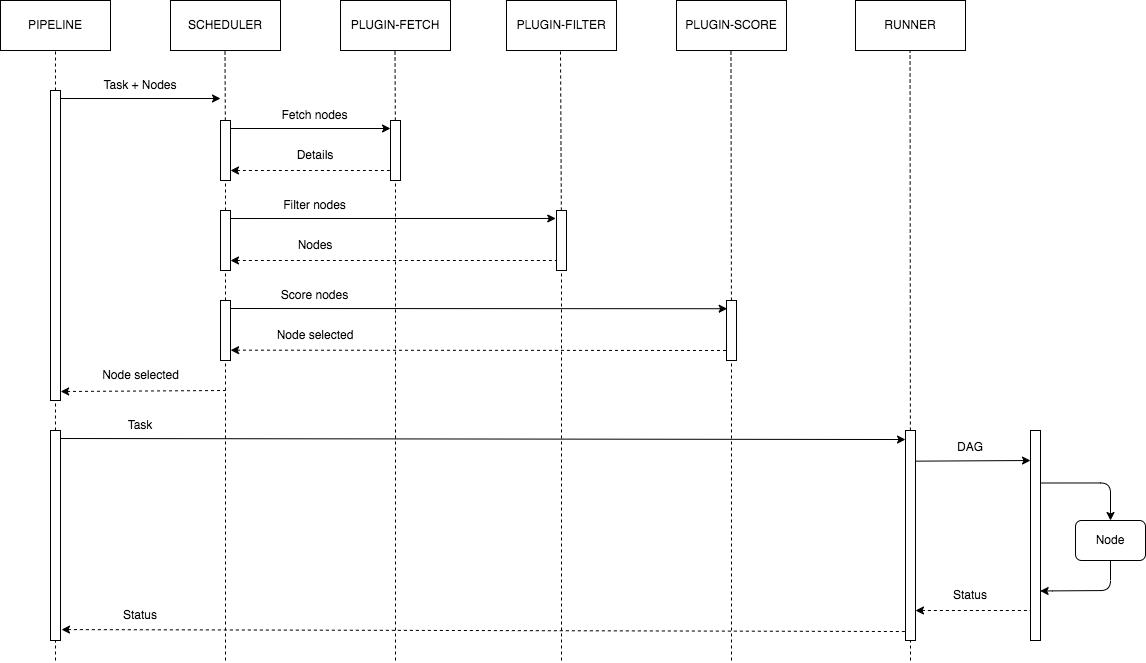

The diagram above was exported from draw.io. Its source (the exported page's mxGraphModel, read from the mxfile embedded in the PNG):
<mxGraphModel dx="1268" dy="892" grid="1" gridSize="10" guides="1" tooltips="1" connect="1" arrows="1" fold="1" page="1" pageScale="1" pageWidth="850" pageHeight="1100" math="0" shadow="0">
  <root>
    <mxCell id="0" />
    <mxCell id="1" parent="0" />
    <mxCell id="2" value="PIPELINE" style="rounded=0;whiteSpace=wrap;html=1;" vertex="1" parent="1">
      <mxGeometry x="40" y="40" width="110" height="50" as="geometry" />
    </mxCell>
    <mxCell id="6" value="" style="endArrow=none;dashed=1;html=1;entryX=0.5;entryY=1;entryDx=0;entryDy=0;startArrow=none;" edge="1" parent="1" source="49" target="2">
      <mxGeometry width="50" height="50" relative="1" as="geometry">
        <mxPoint x="95" y="560" as="sourcePoint" />
        <mxPoint x="94.5" y="110" as="targetPoint" />
      </mxGeometry>
    </mxCell>
    <mxCell id="7" value="SCHEDULER" style="rounded=0;whiteSpace=wrap;html=1;" vertex="1" parent="1">
      <mxGeometry x="210" y="40" width="110" height="50" as="geometry" />
    </mxCell>
    <mxCell id="8" value="PLUGIN-FETCH" style="rounded=0;whiteSpace=wrap;html=1;" vertex="1" parent="1">
      <mxGeometry x="380" y="40" width="110" height="50" as="geometry" />
    </mxCell>
    <mxCell id="10" value="PLUGIN-FILTER" style="rounded=0;whiteSpace=wrap;html=1;" vertex="1" parent="1">
      <mxGeometry x="546" y="40" width="110" height="50" as="geometry" />
    </mxCell>
    <mxCell id="11" value="" style="endArrow=none;dashed=1;html=1;entryX=0.5;entryY=1;entryDx=0;entryDy=0;startArrow=none;" edge="1" parent="1" source="34">
      <mxGeometry width="50" height="50" relative="1" as="geometry">
        <mxPoint x="264.5" y="450" as="sourcePoint" />
        <mxPoint x="264.5" y="90" as="targetPoint" />
      </mxGeometry>
    </mxCell>
    <mxCell id="12" value="" style="endArrow=none;dashed=1;html=1;entryX=0.5;entryY=1;entryDx=0;entryDy=0;startArrow=none;" edge="1" parent="1" source="39">
      <mxGeometry width="50" height="50" relative="1" as="geometry">
        <mxPoint x="434.5" y="450" as="sourcePoint" />
        <mxPoint x="434.5" y="90" as="targetPoint" />
      </mxGeometry>
    </mxCell>
    <mxCell id="13" value="" style="endArrow=none;dashed=1;html=1;entryX=0.5;entryY=1;entryDx=0;entryDy=0;startArrow=none;" edge="1" parent="1" source="43">
      <mxGeometry width="50" height="50" relative="1" as="geometry">
        <mxPoint x="600" y="450" as="sourcePoint" />
        <mxPoint x="600" y="90" as="targetPoint" />
      </mxGeometry>
    </mxCell>
    <mxCell id="15" value="Task + Nodes" style="text;html=1;strokeColor=none;fillColor=none;align=center;verticalAlign=middle;whiteSpace=wrap;rounded=0;" vertex="1" parent="1">
      <mxGeometry x="140" y="110" width="80" height="30" as="geometry" />
    </mxCell>
    <mxCell id="16" value="PLUGIN-SCORE" style="rounded=0;whiteSpace=wrap;html=1;" vertex="1" parent="1">
      <mxGeometry x="716" y="40" width="110" height="50" as="geometry" />
    </mxCell>
    <mxCell id="17" value="RUNNER" style="rounded=0;whiteSpace=wrap;html=1;" vertex="1" parent="1">
      <mxGeometry x="895" y="40" width="110" height="50" as="geometry" />
    </mxCell>
    <mxCell id="18" value="" style="endArrow=none;dashed=1;html=1;entryX=0.5;entryY=1;entryDx=0;entryDy=0;startArrow=none;" edge="1" parent="1" source="47">
      <mxGeometry width="50" height="50" relative="1" as="geometry">
        <mxPoint x="770.47" y="450" as="sourcePoint" />
        <mxPoint x="770.47" y="90" as="targetPoint" />
      </mxGeometry>
    </mxCell>
    <mxCell id="19" value="" style="endArrow=none;dashed=1;html=1;entryX=0.5;entryY=1;entryDx=0;entryDy=0;startArrow=none;" edge="1" parent="1" source="51">
      <mxGeometry width="50" height="50" relative="1" as="geometry">
        <mxPoint x="950" y="620" as="sourcePoint" />
        <mxPoint x="949.55" y="90" as="targetPoint" />
      </mxGeometry>
    </mxCell>
    <mxCell id="21" value="Fetch nodes" style="text;html=1;strokeColor=none;fillColor=none;align=center;verticalAlign=middle;whiteSpace=wrap;rounded=0;" vertex="1" parent="1">
      <mxGeometry x="319" y="140" width="71" height="30" as="geometry" />
    </mxCell>
    <mxCell id="23" value="" style="endArrow=classic;html=1;entryX=-0.073;entryY=0.133;entryDx=0;entryDy=0;entryPerimeter=0;" edge="1" parent="1" target="43">
      <mxGeometry width="50" height="50" relative="1" as="geometry">
        <mxPoint x="264" y="258" as="sourcePoint" />
        <mxPoint x="600" y="258" as="targetPoint" />
      </mxGeometry>
    </mxCell>
    <mxCell id="24" value="Filter nodes" style="text;html=1;strokeColor=none;fillColor=none;align=center;verticalAlign=middle;whiteSpace=wrap;rounded=0;" vertex="1" parent="1">
      <mxGeometry x="319" y="230" width="71" height="30" as="geometry" />
    </mxCell>
    <mxCell id="26" value="" style="endArrow=classic;html=1;entryX=0.068;entryY=0.137;entryDx=0;entryDy=0;entryPerimeter=0;" edge="1" parent="1" target="47">
      <mxGeometry width="50" height="50" relative="1" as="geometry">
        <mxPoint x="265" y="348" as="sourcePoint" />
        <mxPoint x="770" y="348" as="targetPoint" />
      </mxGeometry>
    </mxCell>
    <mxCell id="27" value="Score nodes" style="text;html=1;strokeColor=none;fillColor=none;align=center;verticalAlign=middle;whiteSpace=wrap;rounded=0;" vertex="1" parent="1">
      <mxGeometry x="319" y="320" width="71" height="30" as="geometry" />
    </mxCell>
    <mxCell id="28" value="" style="endArrow=none;html=1;dashed=1;endFill=0;startArrow=classic;startFill=1;exitX=1.012;exitY=0.828;exitDx=0;exitDy=0;exitPerimeter=0;" edge="1" parent="1" source="45">
      <mxGeometry width="50" height="50" relative="1" as="geometry">
        <mxPoint x="265" y="390" as="sourcePoint" />
        <mxPoint x="770" y="390" as="targetPoint" />
      </mxGeometry>
    </mxCell>
    <mxCell id="29" value="" style="endArrow=none;html=1;dashed=1;endFill=0;startArrow=classic;startFill=1;exitX=1.015;exitY=0.971;exitDx=0;exitDy=0;exitPerimeter=0;" edge="1" parent="1" source="49">
      <mxGeometry width="50" height="50" relative="1" as="geometry">
        <mxPoint x="95" y="430" as="sourcePoint" />
        <mxPoint x="265" y="430" as="targetPoint" />
      </mxGeometry>
    </mxCell>
    <mxCell id="30" value="Node selected" style="text;html=1;strokeColor=none;fillColor=none;align=center;verticalAlign=middle;whiteSpace=wrap;rounded=0;" vertex="1" parent="1">
      <mxGeometry x="137.5" y="400" width="85" height="30" as="geometry" />
    </mxCell>
    <mxCell id="31" value="" style="endArrow=classic;html=1;entryX=0;entryY=0.043;entryDx=0;entryDy=0;entryPerimeter=0;" edge="1" parent="1" target="51">
      <mxGeometry width="50" height="50" relative="1" as="geometry">
        <mxPoint x="95" y="478" as="sourcePoint" />
        <mxPoint x="950" y="478" as="targetPoint" />
      </mxGeometry>
    </mxCell>
    <mxCell id="32" value="Task" style="text;html=1;strokeColor=none;fillColor=none;align=center;verticalAlign=middle;whiteSpace=wrap;rounded=0;" vertex="1" parent="1">
      <mxGeometry x="140" y="450" width="80" height="30" as="geometry" />
    </mxCell>
    <mxCell id="34" value="" style="rounded=0;whiteSpace=wrap;html=1;" vertex="1" parent="1">
      <mxGeometry x="260" y="160" width="10" height="60" as="geometry" />
    </mxCell>
    <mxCell id="35" value="" style="endArrow=none;dashed=1;html=1;entryX=0.5;entryY=1;entryDx=0;entryDy=0;startArrow=none;" edge="1" parent="1" source="41" target="34">
      <mxGeometry width="50" height="50" relative="1" as="geometry">
        <mxPoint x="264.5" y="450" as="sourcePoint" />
        <mxPoint x="264.5" y="90" as="targetPoint" />
      </mxGeometry>
    </mxCell>
    <mxCell id="14" value="" style="endArrow=classic;html=1;" edge="1" parent="1">
      <mxGeometry width="50" height="50" relative="1" as="geometry">
        <mxPoint x="95" y="138" as="sourcePoint" />
        <mxPoint x="260" y="138" as="targetPoint" />
      </mxGeometry>
    </mxCell>
    <mxCell id="22" value="" style="endArrow=none;html=1;startArrow=classic;startFill=1;endFill=0;dashed=1;" edge="1" parent="1">
      <mxGeometry width="50" height="50" relative="1" as="geometry">
        <mxPoint x="270" y="210" as="sourcePoint" />
        <mxPoint x="434" y="210" as="targetPoint" />
      </mxGeometry>
    </mxCell>
    <mxCell id="39" value="" style="rounded=0;whiteSpace=wrap;html=1;" vertex="1" parent="1">
      <mxGeometry x="430" y="160" width="10" height="60" as="geometry" />
    </mxCell>
    <mxCell id="40" value="" style="endArrow=none;dashed=1;html=1;entryX=0.5;entryY=1;entryDx=0;entryDy=0;" edge="1" parent="1" target="39">
      <mxGeometry width="50" height="50" relative="1" as="geometry">
        <mxPoint x="435" y="700" as="sourcePoint" />
        <mxPoint x="434.5" y="90" as="targetPoint" />
      </mxGeometry>
    </mxCell>
    <mxCell id="20" value="" style="endArrow=classic;html=1;" edge="1" parent="1">
      <mxGeometry width="50" height="50" relative="1" as="geometry">
        <mxPoint x="270" y="168" as="sourcePoint" />
        <mxPoint x="430" y="168" as="targetPoint" />
      </mxGeometry>
    </mxCell>
    <mxCell id="41" value="" style="rounded=0;whiteSpace=wrap;html=1;" vertex="1" parent="1">
      <mxGeometry x="260" y="250" width="10" height="60" as="geometry" />
    </mxCell>
    <mxCell id="42" value="" style="endArrow=none;dashed=1;html=1;entryX=0.5;entryY=1;entryDx=0;entryDy=0;startArrow=none;" edge="1" parent="1" source="45" target="41">
      <mxGeometry width="50" height="50" relative="1" as="geometry">
        <mxPoint x="264.5" y="450" as="sourcePoint" />
        <mxPoint x="265" y="220" as="targetPoint" />
      </mxGeometry>
    </mxCell>
    <mxCell id="25" value="" style="endArrow=none;html=1;endFill=0;startArrow=classic;startFill=1;dashed=1;" edge="1" parent="1">
      <mxGeometry width="50" height="50" relative="1" as="geometry">
        <mxPoint x="270" y="300" as="sourcePoint" />
        <mxPoint x="601" y="300" as="targetPoint" />
      </mxGeometry>
    </mxCell>
    <mxCell id="43" value="" style="rounded=0;whiteSpace=wrap;html=1;" vertex="1" parent="1">
      <mxGeometry x="596" y="250" width="10" height="60" as="geometry" />
    </mxCell>
    <mxCell id="44" value="" style="endArrow=none;dashed=1;html=1;entryX=0.5;entryY=1;entryDx=0;entryDy=0;" edge="1" parent="1" target="43">
      <mxGeometry width="50" height="50" relative="1" as="geometry">
        <mxPoint x="601" y="700" as="sourcePoint" />
        <mxPoint x="600" y="90" as="targetPoint" />
      </mxGeometry>
    </mxCell>
    <mxCell id="45" value="" style="rounded=0;whiteSpace=wrap;html=1;" vertex="1" parent="1">
      <mxGeometry x="260" y="340" width="10" height="60" as="geometry" />
    </mxCell>
    <mxCell id="46" value="" style="endArrow=none;dashed=1;html=1;entryX=0.5;entryY=1;entryDx=0;entryDy=0;" edge="1" parent="1" target="45">
      <mxGeometry width="50" height="50" relative="1" as="geometry">
        <mxPoint x="265" y="700" as="sourcePoint" />
        <mxPoint x="265" y="310" as="targetPoint" />
      </mxGeometry>
    </mxCell>
    <mxCell id="47" value="" style="rounded=0;whiteSpace=wrap;html=1;" vertex="1" parent="1">
      <mxGeometry x="766" y="340" width="10" height="60" as="geometry" />
    </mxCell>
    <mxCell id="48" value="" style="endArrow=none;dashed=1;html=1;entryX=0.5;entryY=1;entryDx=0;entryDy=0;" edge="1" parent="1" target="47">
      <mxGeometry width="50" height="50" relative="1" as="geometry">
        <mxPoint x="771" y="700" as="sourcePoint" />
        <mxPoint x="770.47" y="90" as="targetPoint" />
      </mxGeometry>
    </mxCell>
    <mxCell id="49" value="" style="rounded=0;whiteSpace=wrap;html=1;" vertex="1" parent="1">
      <mxGeometry x="90" y="130" width="10" height="310" as="geometry" />
    </mxCell>
    <mxCell id="50" value="" style="endArrow=none;dashed=1;html=1;entryX=0.5;entryY=1;entryDx=0;entryDy=0;startArrow=none;" edge="1" parent="1" source="65" target="49">
      <mxGeometry width="50" height="50" relative="1" as="geometry">
        <mxPoint x="95" y="700" as="sourcePoint" />
        <mxPoint x="95" y="89.99999999999989" as="targetPoint" />
      </mxGeometry>
    </mxCell>
    <mxCell id="51" value="" style="rounded=0;whiteSpace=wrap;html=1;" vertex="1" parent="1">
      <mxGeometry x="945" y="470" width="10" height="210" as="geometry" />
    </mxCell>
    <mxCell id="52" value="" style="endArrow=none;dashed=1;html=1;entryX=0.5;entryY=1;entryDx=0;entryDy=0;" edge="1" parent="1" target="51">
      <mxGeometry width="50" height="50" relative="1" as="geometry">
        <mxPoint x="950" y="700" as="sourcePoint" />
        <mxPoint x="949.55" y="90" as="targetPoint" />
      </mxGeometry>
    </mxCell>
    <mxCell id="55" value="" style="rounded=0;whiteSpace=wrap;html=1;" vertex="1" parent="1">
      <mxGeometry x="1070" y="470" width="10" height="210" as="geometry" />
    </mxCell>
    <mxCell id="56" value="" style="endArrow=classic;html=1;exitX=1.022;exitY=0.146;exitDx=0;exitDy=0;exitPerimeter=0;" edge="1" parent="1" source="51">
      <mxGeometry width="50" height="50" relative="1" as="geometry">
        <mxPoint x="960" y="500" as="sourcePoint" />
        <mxPoint x="1070" y="500" as="targetPoint" />
      </mxGeometry>
    </mxCell>
    <mxCell id="57" value="DAG" style="text;html=1;strokeColor=none;fillColor=none;align=center;verticalAlign=middle;whiteSpace=wrap;rounded=0;" vertex="1" parent="1">
      <mxGeometry x="970" y="472" width="80" height="30" as="geometry" />
    </mxCell>
    <mxCell id="58" value="" style="edgeStyle=segmentEdgeStyle;endArrow=classic;html=1;exitX=1;exitY=0.25;exitDx=0;exitDy=0;" edge="1" parent="1" source="55">
      <mxGeometry width="50" height="50" relative="1" as="geometry">
        <mxPoint x="800" y="490" as="sourcePoint" />
        <mxPoint x="1150" y="560" as="targetPoint" />
      </mxGeometry>
    </mxCell>
    <mxCell id="59" value="" style="edgeStyle=segmentEdgeStyle;endArrow=none;html=1;exitX=0.964;exitY=0.764;exitDx=0;exitDy=0;exitPerimeter=0;endFill=0;startArrow=classic;startFill=1;" edge="1" parent="1" source="55">
      <mxGeometry width="50" height="50" relative="1" as="geometry">
        <mxPoint x="1090" y="532.5" as="sourcePoint" />
        <mxPoint x="1150" y="600" as="targetPoint" />
        <Array as="points">
          <mxPoint x="1082" y="630" />
          <mxPoint x="1160" y="630" />
        </Array>
      </mxGeometry>
    </mxCell>
    <mxCell id="60" value="" style="endArrow=none;html=1;exitX=1;exitY=0.5;exitDx=0;exitDy=0;endFill=0;startArrow=classic;startFill=1;dashed=1;" edge="1" parent="1">
      <mxGeometry width="50" height="50" relative="1" as="geometry">
        <mxPoint x="955" y="650" as="sourcePoint" />
        <mxPoint x="1070" y="650" as="targetPoint" />
      </mxGeometry>
    </mxCell>
    <mxCell id="63" value="Node" style="rounded=1;whiteSpace=wrap;html=1;" vertex="1" parent="1">
      <mxGeometry x="1115" y="560" width="70" height="40" as="geometry" />
    </mxCell>
    <mxCell id="64" value="" style="endArrow=none;html=1;entryX=0;entryY=0.043;entryDx=0;entryDy=0;entryPerimeter=0;endFill=0;dashed=1;startArrow=classic;startFill=1;exitX=1.1;exitY=0.948;exitDx=0;exitDy=0;exitPerimeter=0;" edge="1" parent="1" source="65">
      <mxGeometry width="50" height="50" relative="1" as="geometry">
        <mxPoint x="95" y="670" as="sourcePoint" />
        <mxPoint x="945" y="671.03" as="targetPoint" />
      </mxGeometry>
    </mxCell>
    <mxCell id="65" value="" style="rounded=0;whiteSpace=wrap;html=1;" vertex="1" parent="1">
      <mxGeometry x="90" y="470" width="10" height="210" as="geometry" />
    </mxCell>
    <mxCell id="66" value="" style="endArrow=none;dashed=1;html=1;entryX=0.5;entryY=1;entryDx=0;entryDy=0;" edge="1" parent="1" target="65">
      <mxGeometry width="50" height="50" relative="1" as="geometry">
        <mxPoint x="95" y="700" as="sourcePoint" />
        <mxPoint x="95" y="440" as="targetPoint" />
      </mxGeometry>
    </mxCell>
    <mxCell id="67" value="Details" style="text;html=1;strokeColor=none;fillColor=none;align=center;verticalAlign=middle;whiteSpace=wrap;rounded=0;" vertex="1" parent="1">
      <mxGeometry x="324.5" y="180" width="60" height="30" as="geometry" />
    </mxCell>
    <mxCell id="68" value="Nodes" style="text;html=1;strokeColor=none;fillColor=none;align=center;verticalAlign=middle;whiteSpace=wrap;rounded=0;" vertex="1" parent="1">
      <mxGeometry x="324.5" y="270" width="60" height="30" as="geometry" />
    </mxCell>
    <mxCell id="69" value="Node selected" style="text;html=1;strokeColor=none;fillColor=none;align=center;verticalAlign=middle;whiteSpace=wrap;rounded=0;" vertex="1" parent="1">
      <mxGeometry x="311.75" y="360" width="85.5" height="30" as="geometry" />
    </mxCell>
    <mxCell id="70" value="Status" style="text;html=1;strokeColor=none;fillColor=none;align=center;verticalAlign=middle;whiteSpace=wrap;rounded=0;" vertex="1" parent="1">
      <mxGeometry x="150" y="640" width="60" height="30" as="geometry" />
    </mxCell>
    <mxCell id="71" value="Status" style="text;html=1;strokeColor=none;fillColor=none;align=center;verticalAlign=middle;whiteSpace=wrap;rounded=0;" vertex="1" parent="1">
      <mxGeometry x="980" y="620" width="60" height="30" as="geometry" />
    </mxCell>
  </root>
</mxGraphModel>